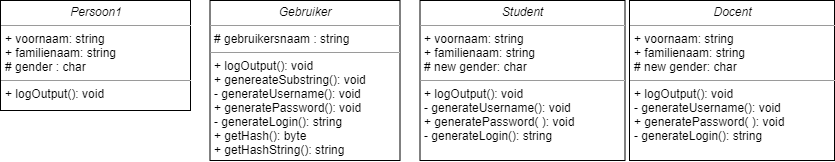

The diagram above was exported from draw.io. Its source (the exported page's mxGraphModel, read from the mxfile embedded in the PNG):
<mxGraphModel dx="981" dy="492" grid="1" gridSize="10" guides="1" tooltips="1" connect="1" arrows="1" fold="1" page="1" pageScale="1" pageWidth="850" pageHeight="1100" background="#ffffff" math="0" shadow="0">
  <root>
    <mxCell id="0" />
    <mxCell id="1" parent="0" />
    <mxCell id="5d2195bd80daf111-10" value="&lt;p style=&quot;margin: 0px ; margin-top: 4px ; text-align: center&quot;&gt;&lt;i&gt;Persoon1&lt;/i&gt;&lt;/p&gt;&lt;hr size=&quot;1&quot;&gt;&lt;p style=&quot;margin: 0px ; margin-left: 4px&quot;&gt;+ voornaam: string&lt;/p&gt;&lt;p style=&quot;margin: 0px ; margin-left: 4px&quot;&gt;+ familienaam: string&lt;/p&gt;&lt;p style=&quot;margin: 0px ; margin-left: 4px&quot;&gt;# gender : char&lt;/p&gt;&lt;hr size=&quot;1&quot;&gt;&lt;p style=&quot;margin: 0px ; margin-left: 4px&quot;&gt;+ logOutput(): void&lt;/p&gt;" style="verticalAlign=top;align=left;overflow=fill;fontSize=12;fontFamily=Helvetica;html=1;rounded=0;shadow=0;comic=0;labelBackgroundColor=none;strokeWidth=1" parent="1" vertex="1">
      <mxGeometry x="8" y="60" width="190" height="110" as="geometry" />
    </mxCell>
    <mxCell id="5d2195bd80daf111-15" value="&lt;p style=&quot;margin: 0px ; margin-top: 4px ; text-align: center&quot;&gt;&lt;i&gt;Gebruiker&lt;/i&gt;&lt;/p&gt;&lt;hr size=&quot;1&quot;&gt;&lt;p style=&quot;margin: 0px ; margin-left: 4px&quot;&gt;# gebruikersnaam : string&lt;/p&gt;&lt;hr size=&quot;1&quot;&gt;&lt;p style=&quot;margin: 0px ; margin-left: 4px&quot;&gt;+ logOutput(): void&lt;/p&gt;&lt;p style=&quot;margin: 0px ; margin-left: 4px&quot;&gt;+ genereateSubstring(): void&lt;/p&gt;&lt;p style=&quot;margin: 0px ; margin-left: 4px&quot;&gt;- generateUsername(): void&lt;/p&gt;&lt;p style=&quot;margin: 0px ; margin-left: 4px&quot;&gt;+ generatePassword(): void&lt;/p&gt;&lt;p style=&quot;margin: 0px ; margin-left: 4px&quot;&gt;- generateLogin(): string&lt;/p&gt;&lt;p style=&quot;margin: 0px ; margin-left: 4px&quot;&gt;+ getHash(): byte&lt;/p&gt;&lt;p style=&quot;margin: 0px ; margin-left: 4px&quot;&gt;+ getHashString(): string&amp;nbsp;&lt;/p&gt;&lt;p style=&quot;margin: 0px ; margin-left: 4px&quot;&gt;&lt;br&gt;&lt;/p&gt;&lt;p style=&quot;margin: 0px ; margin-left: 4px&quot;&gt;&lt;br&gt;&lt;/p&gt;" style="verticalAlign=top;align=left;overflow=fill;fontSize=12;fontFamily=Helvetica;html=1;rounded=0;shadow=0;comic=0;labelBackgroundColor=none;strokeWidth=1" parent="1" vertex="1">
      <mxGeometry x="217.5" y="60" width="190" height="160" as="geometry" />
    </mxCell>
    <mxCell id="-Re9cI_2opfbfotjJgk6-1" value="&lt;p style=&quot;margin: 0px ; margin-top: 4px ; text-align: center&quot;&gt;&lt;i&gt;Student&lt;/i&gt;&lt;/p&gt;&lt;hr size=&quot;1&quot;&gt;&lt;p style=&quot;margin: 0px ; margin-left: 4px&quot;&gt;+ voornaam: string&lt;/p&gt;&lt;p style=&quot;margin: 0px ; margin-left: 4px&quot;&gt;+ familienaam: string&lt;br&gt;# new gender: char&lt;/p&gt;&lt;hr size=&quot;1&quot;&gt;&lt;p style=&quot;margin: 0px 0px 0px 4px&quot;&gt;+ logOutput(): void&lt;/p&gt;&lt;p style=&quot;margin: 0px 0px 0px 4px&quot;&gt;- generateUsername(): void&lt;/p&gt;&lt;p style=&quot;margin: 0px 0px 0px 4px&quot;&gt;+ generatePassword( ): void&lt;/p&gt;&lt;p style=&quot;margin: 0px 0px 0px 4px&quot;&gt;- generateLogin(): string&lt;/p&gt;&lt;div&gt;&lt;br&gt;&lt;/div&gt;" style="verticalAlign=top;align=left;overflow=fill;fontSize=12;fontFamily=Helvetica;html=1;rounded=0;shadow=0;comic=0;labelBackgroundColor=none;strokeWidth=1" parent="1" vertex="1">
      <mxGeometry x="427.5" y="60" width="205" height="160" as="geometry" />
    </mxCell>
    <mxCell id="BTGXuaYXU2BAq8ab5WcQ-1" value="&lt;p style=&quot;margin: 0px ; margin-top: 4px ; text-align: center&quot;&gt;&lt;i&gt;Docent&lt;/i&gt;&lt;/p&gt;&lt;hr size=&quot;1&quot;&gt;&lt;p style=&quot;margin: 0px ; margin-left: 4px&quot;&gt;+ voornaam: string&lt;/p&gt;&lt;p style=&quot;margin: 0px ; margin-left: 4px&quot;&gt;+ familienaam: string&amp;nbsp;&lt;br&gt;# new gender: char&lt;/p&gt;&lt;hr size=&quot;1&quot;&gt;&lt;p style=&quot;margin: 0px 0px 0px 4px&quot;&gt;+ logOutput(): void&lt;/p&gt;&lt;p style=&quot;margin: 0px 0px 0px 4px&quot;&gt;- generateUsername(): void&lt;/p&gt;&lt;p style=&quot;margin: 0px 0px 0px 4px&quot;&gt;+ generatePassword( ): void&lt;/p&gt;&lt;p style=&quot;margin: 0px 0px 0px 4px&quot;&gt;- generateLogin(): string&lt;/p&gt;&lt;div&gt;&lt;br&gt;&lt;/div&gt;" style="verticalAlign=top;align=left;overflow=fill;fontSize=12;fontFamily=Helvetica;html=1;rounded=0;shadow=0;comic=0;labelBackgroundColor=none;strokeWidth=1" vertex="1" parent="1">
      <mxGeometry x="637" y="60" width="205" height="160" as="geometry" />
    </mxCell>
  </root>
</mxGraphModel>